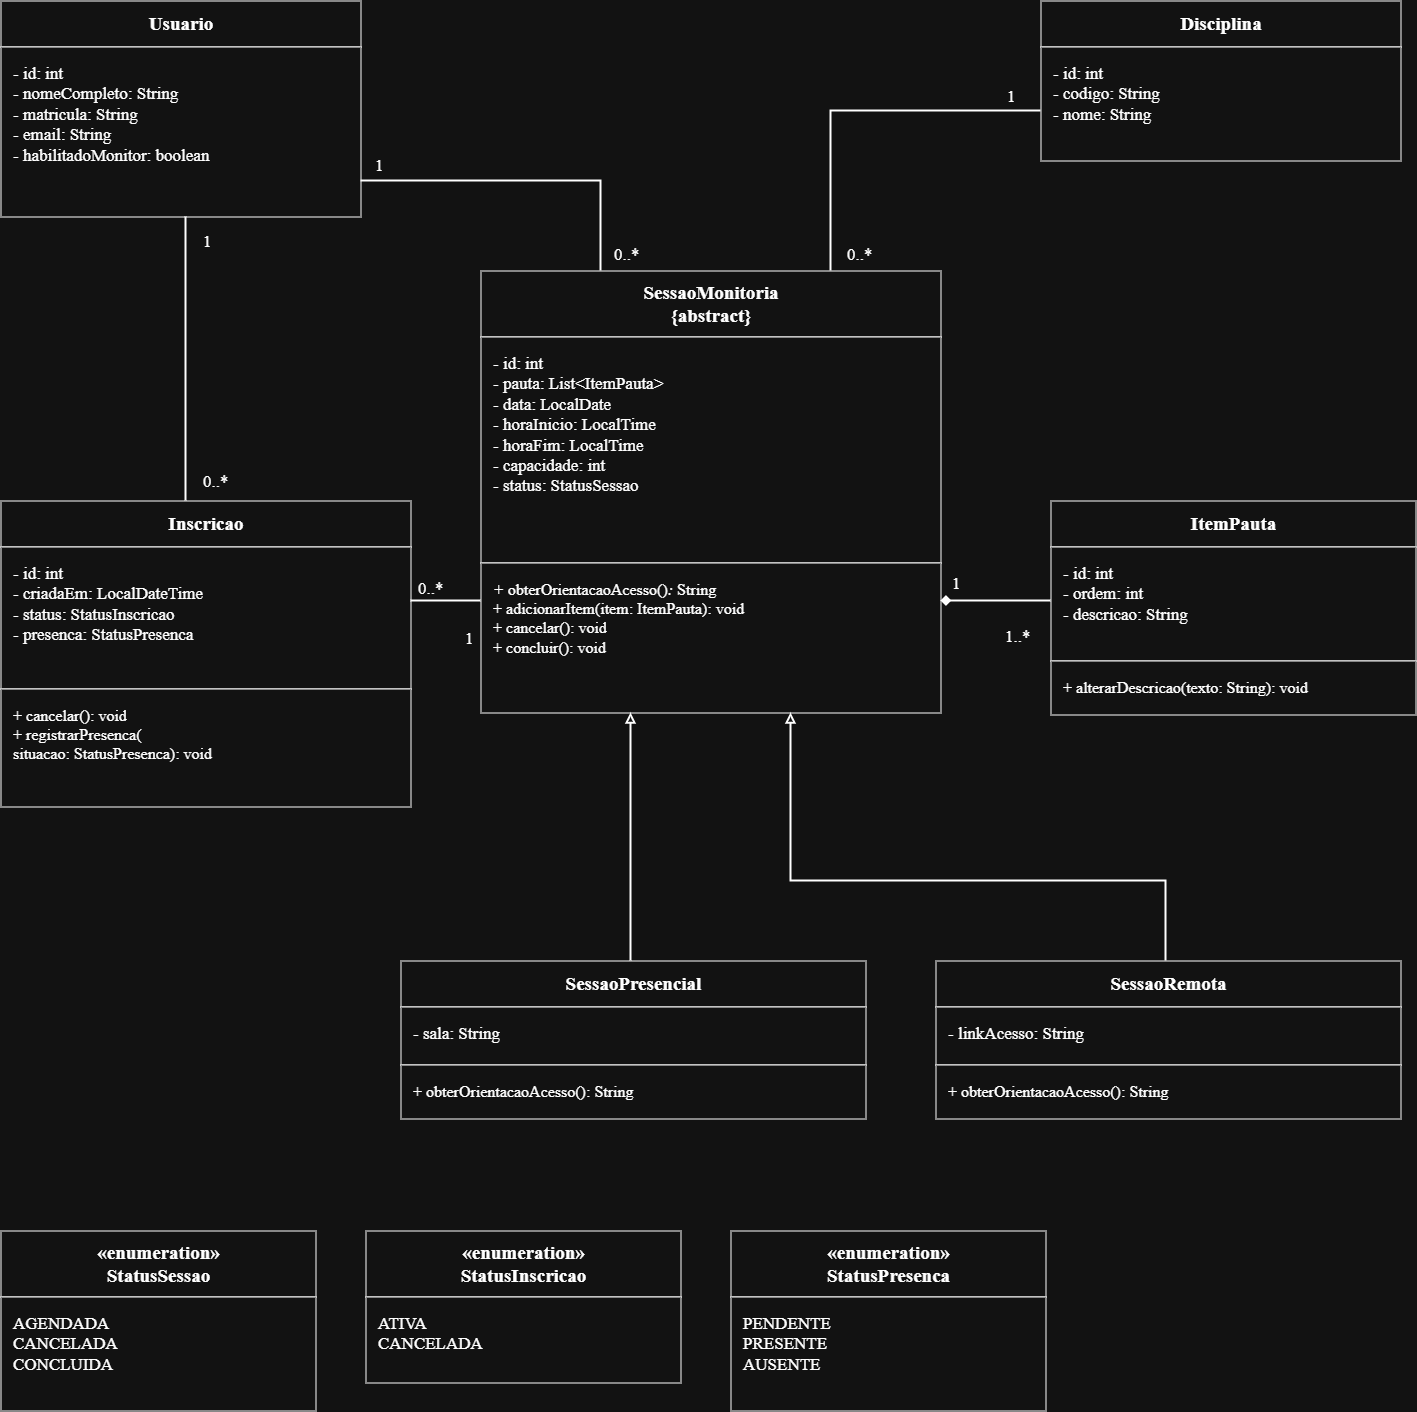

The diagram above was exported from draw.io. Its source (the exported page's mxGraphModel, read from the mxfile embedded in the PNG):
<mxGraphModel dx="2828" dy="1824" grid="0" gridSize="10" guides="1" tooltips="1" connect="1" arrows="1" fold="1" page="1" pageScale="1" pageWidth="1600" pageHeight="1690" math="0" shadow="0">
  <root>
    <mxCell id="0" />
    <mxCell id="1" parent="0" />
    <mxCell id="usuario" parent="1" style="group;labelBackgroundColor=none;" value="" vertex="1">
      <mxGeometry height="216" width="360" x="60" y="160" as="geometry" />
    </mxCell>
    <mxCell id="usuarioh" parent="usuario" style="whiteSpace=wrap;html=0;fontFamily=DejaVu Sans;fontSize=19;fontStyle=1;labelBackgroundColor=none;" value="Usuario" vertex="1">
      <mxGeometry height="46" width="360" as="geometry" />
    </mxCell>
    <mxCell id="usuarioa" parent="usuario" style="whiteSpace=wrap;html=0;align=left;verticalAlign=top;spacing=12;fontFamily=DejaVu Sans;fontSize=17;labelBackgroundColor=none;" value="- id: int&#10;- nomeCompleto: String&#10;- matricula: String&#10;- email: String&#10;- habilitadoMonitor: boolean" vertex="1">
      <mxGeometry height="170" width="360" y="46" as="geometry" />
    </mxCell>
    <mxCell id="disciplina" parent="1" style="group;labelBackgroundColor=none;" value="" vertex="1">
      <mxGeometry height="160" width="360" x="1100" y="160" as="geometry" />
    </mxCell>
    <mxCell id="disciplinah" parent="disciplina" style="whiteSpace=wrap;html=0;fontFamily=DejaVu Sans;fontSize=19;fontStyle=1;labelBackgroundColor=none;" value="Disciplina" vertex="1">
      <mxGeometry height="46" width="360" as="geometry" />
    </mxCell>
    <mxCell id="disciplinaa" parent="disciplina" style="whiteSpace=wrap;html=0;align=left;verticalAlign=top;spacing=12;fontFamily=DejaVu Sans;fontSize=17;labelBackgroundColor=none;" value="- id: int&#10;- codigo: String&#10;- nome: String" vertex="1">
      <mxGeometry height="114" width="360" y="46" as="geometry" />
    </mxCell>
    <mxCell id="sessao" parent="1" style="group;labelBackgroundColor=none;" value="" vertex="1">
      <mxGeometry height="442" width="460" x="540" y="430" as="geometry" />
    </mxCell>
    <mxCell id="sessaoh" parent="sessao" style="whiteSpace=wrap;html=0;fontFamily=DejaVu Sans;fontSize=19;fontStyle=1;labelBackgroundColor=none;" value="SessaoMonitoria&#10;{abstract}" vertex="1">
      <mxGeometry height="66" width="460" as="geometry" />
    </mxCell>
    <mxCell id="sessaoa" parent="sessao" style="whiteSpace=wrap;html=0;align=left;verticalAlign=top;spacing=12;fontFamily=DejaVu Sans;fontSize=17;labelBackgroundColor=none;" value="- id: int&#10;- pauta: List&lt;ItemPauta&gt;&#10;- data: LocalDate&#10;- horaInicio: LocalTime&#10;- horaFim: LocalTime&#10;- capacidade: int&#10;- status: StatusSessao" vertex="1">
      <mxGeometry height="226" width="460" y="66" as="geometry" />
    </mxCell>
    <mxCell id="sessaom" parent="sessao" style="whiteSpace=wrap;html=1;align=left;verticalAlign=top;spacing=12;fontFamily=DejaVu Sans;fontSize=16;labelBackgroundColor=none;" value="&lt;i&gt;+ &lt;/i&gt;obterOrientacaoAcesso()&lt;i&gt;: &lt;/i&gt;String&lt;br&gt;+ adicionarItem(item: ItemPauta): void&lt;br&gt;+ cancelar(): void&lt;br&gt;+ concluir(): void" vertex="1">
      <mxGeometry height="150" width="460" y="292" as="geometry" />
    </mxCell>
    <mxCell id="inscricao" parent="1" style="group;labelBackgroundColor=none;" value="" vertex="1">
      <mxGeometry height="306" width="410" x="60" y="660" as="geometry" />
    </mxCell>
    <mxCell id="inscricaoh" parent="inscricao" style="whiteSpace=wrap;html=0;fontFamily=DejaVu Sans;fontSize=19;fontStyle=1;labelBackgroundColor=none;" value="Inscricao" vertex="1">
      <mxGeometry height="46" width="410" as="geometry" />
    </mxCell>
    <mxCell id="inscricaoa" parent="inscricao" style="whiteSpace=wrap;html=0;align=left;verticalAlign=top;spacing=12;fontFamily=DejaVu Sans;fontSize=17;labelBackgroundColor=none;" value="- id: int&#10;- criadaEm: LocalDateTime&#10;- status: StatusInscricao&#10;- presenca: StatusPresenca" vertex="1">
      <mxGeometry height="142" width="410" y="46" as="geometry" />
    </mxCell>
    <mxCell id="inscricaom" parent="inscricao" style="whiteSpace=wrap;html=1;align=left;verticalAlign=top;spacing=12;fontFamily=DejaVu Sans;fontSize=16;labelBackgroundColor=none;" value="+ cancelar(): void&lt;br&gt;+ registrarPresenca(&lt;br&gt;    situacao: StatusPresenca): void" vertex="1">
      <mxGeometry height="118" width="410" y="188" as="geometry" />
    </mxCell>
    <mxCell id="item" parent="1" style="group;labelBackgroundColor=none;" value="" vertex="1">
      <mxGeometry height="214" width="365" x="1110" y="660" as="geometry" />
    </mxCell>
    <mxCell id="itemh" parent="item" style="whiteSpace=wrap;html=0;fontFamily=DejaVu Sans;fontSize=19;fontStyle=1;labelBackgroundColor=none;" value="ItemPauta" vertex="1">
      <mxGeometry height="46" width="365" as="geometry" />
    </mxCell>
    <mxCell id="itema" parent="item" style="whiteSpace=wrap;html=0;align=left;verticalAlign=top;spacing=12;fontFamily=DejaVu Sans;fontSize=17;labelBackgroundColor=none;" value="- id: int&#10;- ordem: int&#10;- descricao: String" vertex="1">
      <mxGeometry height="114" width="365" y="46" as="geometry" />
    </mxCell>
    <mxCell id="itemm" parent="item" style="whiteSpace=wrap;html=1;align=left;verticalAlign=top;spacing=12;fontFamily=DejaVu Sans;fontSize=16;labelBackgroundColor=none;" value="+ alterarDescricao(texto: String): void" vertex="1">
      <mxGeometry height="54" width="365" y="160" as="geometry" />
    </mxCell>
    <mxCell id="presencial" parent="1" style="group;labelBackgroundColor=none;" value="" vertex="1">
      <mxGeometry height="158" width="465" x="460" y="1120" as="geometry" />
    </mxCell>
    <mxCell id="presencialh" parent="presencial" style="whiteSpace=wrap;html=0;fontFamily=DejaVu Sans;fontSize=19;fontStyle=1;labelBackgroundColor=none;" value="SessaoPresencial" vertex="1">
      <mxGeometry height="46" width="465" as="geometry" />
    </mxCell>
    <mxCell id="presenciala" parent="presencial" style="whiteSpace=wrap;html=0;align=left;verticalAlign=top;spacing=12;fontFamily=DejaVu Sans;fontSize=17;labelBackgroundColor=none;" value="- sala: String" vertex="1">
      <mxGeometry height="58" width="465" y="46" as="geometry" />
    </mxCell>
    <mxCell id="presencialm" parent="presencial" style="whiteSpace=wrap;html=1;align=left;verticalAlign=top;spacing=12;fontFamily=DejaVu Sans;fontSize=16;labelBackgroundColor=none;" value="+ obterOrientacaoAcesso(): String" vertex="1">
      <mxGeometry height="54" width="465" y="104" as="geometry" />
    </mxCell>
    <mxCell id="remota" parent="1" style="group;labelBackgroundColor=none;" value="" vertex="1">
      <mxGeometry height="158" width="465" x="995" y="1120" as="geometry" />
    </mxCell>
    <mxCell id="remotah" parent="remota" style="whiteSpace=wrap;html=0;fontFamily=DejaVu Sans;fontSize=19;fontStyle=1;labelBackgroundColor=none;" value="SessaoRemota" vertex="1">
      <mxGeometry height="46" width="465" as="geometry" />
    </mxCell>
    <mxCell id="remotaa" parent="remota" style="whiteSpace=wrap;html=0;align=left;verticalAlign=top;spacing=12;fontFamily=DejaVu Sans;fontSize=17;labelBackgroundColor=none;" value="- linkAcesso: String" vertex="1">
      <mxGeometry height="58" width="465" y="46" as="geometry" />
    </mxCell>
    <mxCell id="remotam" parent="remota" style="whiteSpace=wrap;html=1;align=left;verticalAlign=top;spacing=12;fontFamily=DejaVu Sans;fontSize=16;labelBackgroundColor=none;" value="+ obterOrientacaoAcesso(): String" vertex="1">
      <mxGeometry height="54" width="465" y="104" as="geometry" />
    </mxCell>
    <mxCell id="enumSessao" parent="1" style="group;labelBackgroundColor=none;" value="" vertex="1">
      <mxGeometry height="180" width="315" x="60" y="1390" as="geometry" />
    </mxCell>
    <mxCell id="enumSessaoh" parent="enumSessao" style="whiteSpace=wrap;html=0;fontFamily=DejaVu Sans;fontSize=19;fontStyle=1;labelBackgroundColor=none;" value="«enumeration»&#10;StatusSessao" vertex="1">
      <mxGeometry height="66" width="315" as="geometry" />
    </mxCell>
    <mxCell id="enumSessaoa" parent="enumSessao" style="whiteSpace=wrap;html=0;align=left;verticalAlign=top;spacing=12;fontFamily=DejaVu Sans;fontSize=17;labelBackgroundColor=none;" value="AGENDADA&#10;CANCELADA&#10;CONCLUIDA" vertex="1">
      <mxGeometry height="114" width="315" y="66" as="geometry" />
    </mxCell>
    <mxCell id="enumInsc" parent="1" style="group;labelBackgroundColor=none;" value="" vertex="1">
      <mxGeometry height="152" width="315" x="425" y="1390" as="geometry" />
    </mxCell>
    <mxCell id="enumInsch" parent="enumInsc" style="whiteSpace=wrap;html=0;fontFamily=DejaVu Sans;fontSize=19;fontStyle=1;labelBackgroundColor=none;" value="«enumeration»&#10;StatusInscricao" vertex="1">
      <mxGeometry height="66" width="315" as="geometry" />
    </mxCell>
    <mxCell id="enumInsca" parent="enumInsc" style="whiteSpace=wrap;html=0;align=left;verticalAlign=top;spacing=12;fontFamily=DejaVu Sans;fontSize=17;labelBackgroundColor=none;" value="ATIVA&#10;CANCELADA" vertex="1">
      <mxGeometry height="86" width="315" y="66" as="geometry" />
    </mxCell>
    <mxCell id="enumPres" parent="1" style="group;labelBackgroundColor=none;" value="" vertex="1">
      <mxGeometry height="180" width="315" x="790" y="1390" as="geometry" />
    </mxCell>
    <mxCell id="enumPresh" parent="enumPres" style="whiteSpace=wrap;html=0;fontFamily=DejaVu Sans;fontSize=19;fontStyle=1;labelBackgroundColor=none;" value="«enumeration»&#10;StatusPresenca" vertex="1">
      <mxGeometry height="66" width="315" as="geometry" />
    </mxCell>
    <mxCell id="enumPresa" parent="enumPres" style="whiteSpace=wrap;html=0;align=left;verticalAlign=top;spacing=12;fontFamily=DejaVu Sans;fontSize=17;labelBackgroundColor=none;" value="PENDENTE&#10;PRESENTE&#10;AUSENTE" vertex="1">
      <mxGeometry height="114" width="315" y="66" as="geometry" />
    </mxCell>
    <mxCell id="monitor" edge="1" parent="1" source="usuario" style="edgeStyle=segmentEdgeStyle;rounded=0;html=0;strokeWidth=2;endArrow=none;exitX=1;exitY=0.833333;entryX=0.26087;entryY=0;labelBackgroundColor=none;fontColor=default;" target="sessao">
      <mxGeometry relative="1" as="geometry">
        <Array as="points">
          <mxPoint x="660" y="340" />
        </Array>
      </mxGeometry>
    </mxCell>
    <mxCell id="monitorl0" parent="1" style="text;html=0;align=left;verticalAlign=top;whiteSpace=wrap;strokeColor=none;fillColor=none;fontFamily=DejaVu Sans;fontSize=17;fontStyle=0;labelBackgroundColor=none;" value="1" vertex="1">
      <mxGeometry height="28" width="180" x="432" y="308" as="geometry" />
    </mxCell>
    <mxCell id="monitorl1" parent="1" style="text;html=0;align=left;verticalAlign=top;whiteSpace=wrap;strokeColor=none;fillColor=none;fontFamily=DejaVu Sans;fontSize=17;fontStyle=0;labelBackgroundColor=none;" value="0..*" vertex="1">
      <mxGeometry height="28" width="180" x="671" y="397" as="geometry" />
    </mxCell>
    <mxCell id="disc" edge="1" parent="1" source="disciplina" style="edgeStyle=segmentEdgeStyle;rounded=0;html=0;strokeWidth=2;endArrow=none;exitX=0;exitY=0.6875;entryX=0.76087;entryY=0;labelBackgroundColor=none;fontColor=default;" target="sessao">
      <mxGeometry relative="1" as="geometry">
        <Array as="points">
          <mxPoint x="890" y="270" />
        </Array>
      </mxGeometry>
    </mxCell>
    <mxCell id="discl0" parent="1" style="text;html=0;align=left;verticalAlign=top;whiteSpace=wrap;strokeColor=none;fillColor=none;fontFamily=DejaVu Sans;fontSize=17;fontStyle=0;labelBackgroundColor=none;" value="1" vertex="1">
      <mxGeometry height="28" width="180" x="1064" y="239" as="geometry" />
    </mxCell>
    <mxCell id="discl1" parent="1" style="text;html=0;align=left;verticalAlign=top;whiteSpace=wrap;strokeColor=none;fillColor=none;fontFamily=DejaVu Sans;fontSize=17;fontStyle=0;labelBackgroundColor=none;" value="0..*" vertex="1">
      <mxGeometry height="28" width="180" x="904" y="397" as="geometry" />
    </mxCell>
    <mxCell id="estudante" edge="1" parent="1" source="usuario" style="edgeStyle=segmentEdgeStyle;rounded=0;html=0;strokeWidth=2;endArrow=none;exitX=0.5138888888888888;exitY=1;entryX=0.45121951219512196;entryY=0;labelBackgroundColor=none;fontColor=default;" target="inscricao">
      <mxGeometry relative="1" as="geometry">
        <Array as="points" />
      </mxGeometry>
    </mxCell>
    <mxCell id="estudantel0" parent="1" style="text;html=0;align=left;verticalAlign=top;whiteSpace=wrap;strokeColor=none;fillColor=none;fontFamily=DejaVu Sans;fontSize=17;fontStyle=0;labelBackgroundColor=none;" value="1" vertex="1">
      <mxGeometry height="28" width="180" x="260" y="384" as="geometry" />
    </mxCell>
    <mxCell id="estudantel1" parent="1" style="text;html=0;align=left;verticalAlign=top;whiteSpace=wrap;strokeColor=none;fillColor=none;fontFamily=DejaVu Sans;fontSize=17;fontStyle=0;labelBackgroundColor=none;" value="0..*" vertex="1">
      <mxGeometry height="28" width="180" x="260" y="624" as="geometry" />
    </mxCell>
    <mxCell id="participacao" edge="1" parent="1" source="inscricao" style="edgeStyle=segmentEdgeStyle;rounded=0;html=0;strokeWidth=2;endArrow=none;exitX=1;exitY=0.32679738562091504;entryX=0;entryY=0.746606334841629;labelBackgroundColor=none;fontColor=default;" target="sessao">
      <mxGeometry relative="1" as="geometry">
        <Array as="points" />
      </mxGeometry>
    </mxCell>
    <mxCell id="participacaol0" parent="1" style="text;html=0;align=left;verticalAlign=top;whiteSpace=wrap;strokeColor=none;fillColor=none;fontFamily=DejaVu Sans;fontSize=17;fontStyle=0;labelBackgroundColor=none;" value="0..*" vertex="1">
      <mxGeometry height="28" width="180" x="475" y="731" as="geometry" />
    </mxCell>
    <mxCell id="participacaol1" parent="1" style="text;html=0;align=left;verticalAlign=top;whiteSpace=wrap;strokeColor=none;fillColor=none;fontFamily=DejaVu Sans;fontSize=17;fontStyle=0;labelBackgroundColor=none;" value="1" vertex="1">
      <mxGeometry height="28" width="180" x="522" y="781" as="geometry" />
    </mxCell>
    <mxCell id="composicao" edge="1" parent="1" source="sessao" style="edgeStyle=segmentEdgeStyle;rounded=0;html=0;strokeWidth=2;endArrow=none;exitX=1;exitY=0.746606334841629;entryX=0;entryY=0.4672897196261682;startArrow=diamond;startFill=1;labelBackgroundColor=none;fontColor=default;" target="item">
      <mxGeometry relative="1" as="geometry">
        <Array as="points" />
      </mxGeometry>
    </mxCell>
    <mxCell id="composicaol0" parent="1" style="text;html=0;align=left;verticalAlign=top;whiteSpace=wrap;strokeColor=none;fillColor=none;fontFamily=DejaVu Sans;fontSize=17;fontStyle=0;labelBackgroundColor=none;" value="1" vertex="1">
      <mxGeometry height="28" width="180" x="1009" y="726" as="geometry" />
    </mxCell>
    <mxCell id="composicaol1" parent="1" style="text;html=0;align=left;verticalAlign=top;whiteSpace=wrap;strokeColor=none;fillColor=none;fontFamily=DejaVu Sans;fontSize=17;fontStyle=0;labelBackgroundColor=none;" value="1..*" vertex="1">
      <mxGeometry height="28" width="180" x="1062" y="779" as="geometry" />
    </mxCell>
    <mxCell id="heranca1" edge="1" parent="1" source="presencial" style="edgeStyle=segmentEdgeStyle;rounded=0;html=0;strokeWidth=2;endArrow=none;exitX=0.494624;exitY=0;entryX=0.326087;entryY=1;endArrow=block;endFill=0;labelBackgroundColor=none;fontColor=default;" target="sessao">
      <mxGeometry relative="1" as="geometry">
        <Array as="points">
          <mxPoint x="690" y="1040" />
        </Array>
      </mxGeometry>
    </mxCell>
    <mxCell id="heranca2" edge="1" parent="1" source="remota" style="edgeStyle=segmentEdgeStyle;rounded=0;html=0;strokeWidth=2;endArrow=none;exitX=0.494624;exitY=0;entryX=0.673913;entryY=1;endArrow=block;endFill=0;labelBackgroundColor=none;fontColor=default;" target="sessao">
      <mxGeometry relative="1" as="geometry">
        <Array as="points">
          <mxPoint x="1225" y="1040" />
          <mxPoint x="850" y="1040" />
        </Array>
      </mxGeometry>
    </mxCell>
  </root>
</mxGraphModel>